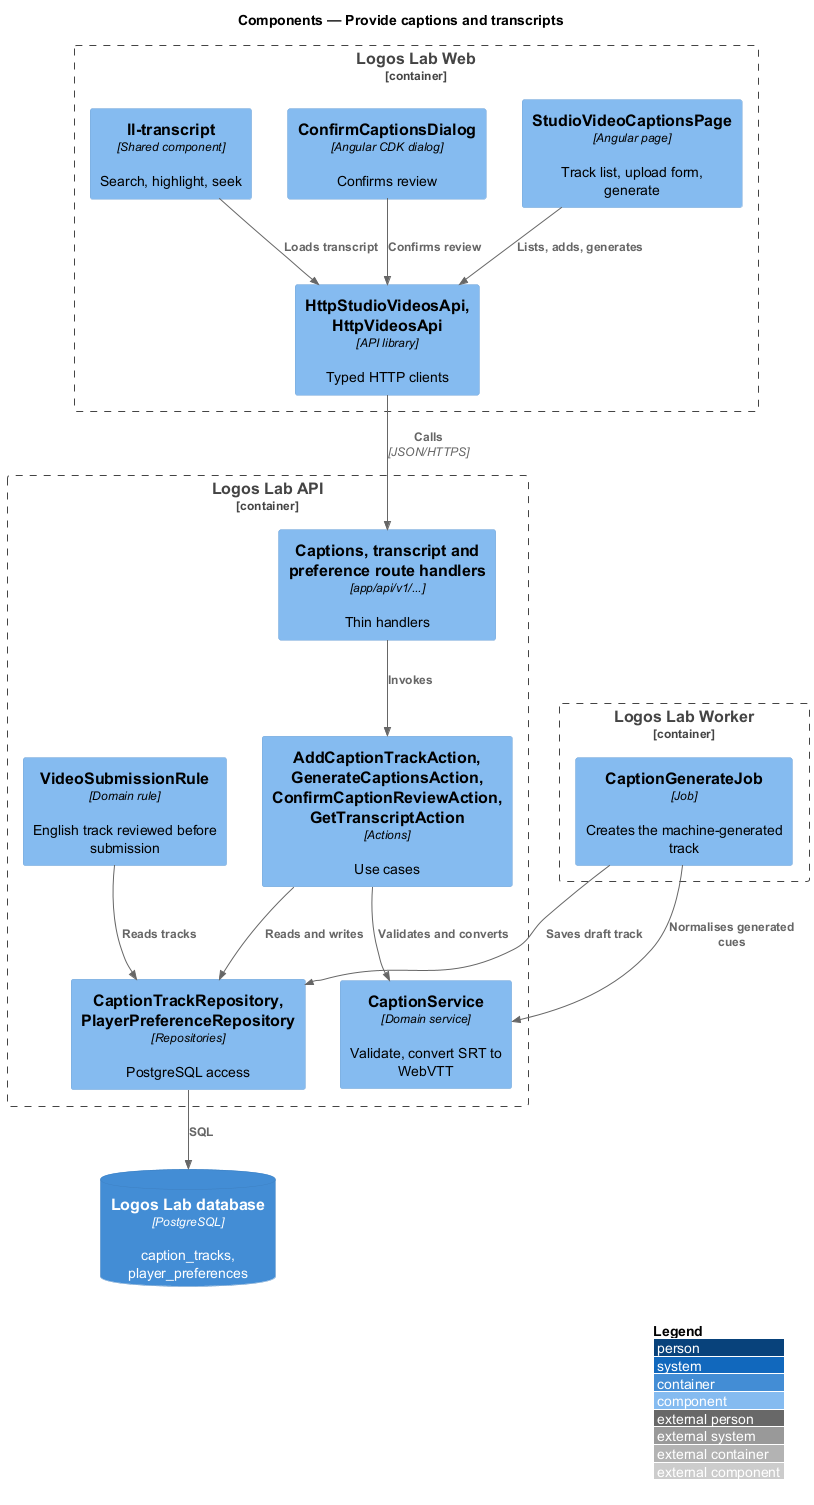

The diagram above was rendered by PlantUML. Its source (embedded in the PNG):
@startuml
!include <C4/C4_Component>
LAYOUT_WITH_LEGEND()
title Components — Provide captions and transcripts

Container_Boundary(web, "Logos Lab Web") {
  Component(page, "StudioVideoCaptionsPage", "Angular page", "Track list, upload form, generate")
  Component(dialog, "ConfirmCaptionsDialog", "Angular CDK dialog", "Confirms review")
  Component(transcript, "ll-transcript", "Shared component", "Search, highlight, seek")
  Component(clients, "HttpStudioVideosApi, HttpVideosApi", "API library", "Typed HTTP clients")
}
Container_Boundary(api, "Logos Lab API") {
  Component(routes, "Captions, transcript and preference route handlers", "app/api/v1/...", "Thin handlers")
  Component(actions, "AddCaptionTrackAction, GenerateCaptionsAction, ConfirmCaptionReviewAction, GetTranscriptAction", "Actions", "Use cases")
  Component(svc, "CaptionService", "Domain service", "Validate, convert SRT to WebVTT")
  Component(rule, "VideoSubmissionRule", "Domain rule", "English track reviewed before submission")
  Component(repo, "CaptionTrackRepository, PlayerPreferenceRepository", "Repositories", "PostgreSQL access")
}
Container_Boundary(worker, "Logos Lab Worker") {
  Component(job, "CaptionGenerateJob", "Job", "Creates the machine-generated track")
}
ContainerDb(db, "Logos Lab database", "PostgreSQL", "caption_tracks, player_preferences")
Rel(page, clients, "Lists, adds, generates")
Rel(dialog, clients, "Confirms review")
Rel(transcript, clients, "Loads transcript")
Rel(clients, routes, "Calls", "JSON/HTTPS")
Rel(routes, actions, "Invokes")
Rel(actions, svc, "Validates and converts")
Rel(actions, repo, "Reads and writes")
Rel(rule, repo, "Reads tracks")
Rel(job, svc, "Normalises generated cues")
Rel(job, repo, "Saves draft track")
Rel(repo, db, "SQL")
@enduml